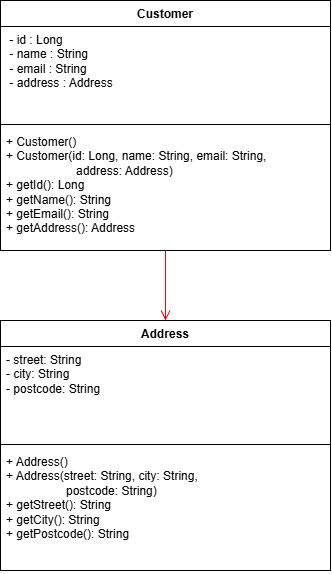

The diagram above was exported from draw.io. Its source (the exported page's mxGraphModel, read from the mxfile embedded in the PNG):
<mxGraphModel dx="1144" dy="731" grid="1" gridSize="10" guides="1" tooltips="1" connect="1" arrows="1" fold="1" page="1" pageScale="1" pageWidth="827" pageHeight="1169" math="0" shadow="0">
  <root>
    <mxCell id="0" />
    <mxCell id="1" parent="0" />
    <mxCell id="cqRwY24xoWPtIboL5R06-1" parent="1" style="swimlane;fontStyle=1;align=center;verticalAlign=top;childLayout=stackLayout;horizontal=1;startSize=26;horizontalStack=0;resizeParent=1;resizeParentMax=0;resizeLast=0;collapsible=1;marginBottom=0;whiteSpace=wrap;html=1;" value="Customer" vertex="1">
      <mxGeometry height="250" width="330" x="240" y="670" as="geometry" />
    </mxCell>
    <mxCell id="cqRwY24xoWPtIboL5R06-2" parent="cqRwY24xoWPtIboL5R06-1" style="text;strokeColor=none;fillColor=none;align=left;verticalAlign=top;spacingLeft=4;spacingRight=4;overflow=hidden;rotatable=0;points=[[0,0.5],[1,0.5]];portConstraint=eastwest;whiteSpace=wrap;html=1;" value="&amp;nbsp;- id : Long&lt;div&gt;&amp;nbsp;- name : String&lt;/div&gt;&lt;div&gt;&amp;nbsp;- email : String&lt;/div&gt;&lt;div&gt;&amp;nbsp;- address : Address&lt;/div&gt;" vertex="1">
      <mxGeometry height="94" width="330" y="26" as="geometry" />
    </mxCell>
    <mxCell id="cqRwY24xoWPtIboL5R06-3" parent="cqRwY24xoWPtIboL5R06-1" style="line;strokeWidth=1;fillColor=none;align=left;verticalAlign=middle;spacingTop=-1;spacingLeft=3;spacingRight=3;rotatable=0;labelPosition=right;points=[];portConstraint=eastwest;strokeColor=inherit;" value="" vertex="1">
      <mxGeometry height="8" width="330" y="120" as="geometry" />
    </mxCell>
    <mxCell id="cqRwY24xoWPtIboL5R06-4" parent="cqRwY24xoWPtIboL5R06-1" style="text;strokeColor=none;fillColor=none;align=left;verticalAlign=top;spacingLeft=4;spacingRight=4;overflow=hidden;rotatable=0;points=[[0,0.5],[1,0.5]];portConstraint=eastwest;whiteSpace=wrap;html=1;" value="&lt;div&gt;+ Customer()                                      &lt;/div&gt;&lt;div&gt;  + Customer(id: Long, name: String, email: String, &lt;/div&gt;&lt;div&gt;&amp;nbsp; &amp;nbsp; &amp;nbsp; &amp;nbsp; &amp;nbsp; &amp;nbsp; &amp;nbsp; &amp;nbsp; &amp;nbsp; &amp;nbsp; &amp;nbsp;address: Address)                      &lt;/div&gt;&lt;div&gt;   + getId(): Long                                   &lt;/div&gt;&lt;div&gt;   + getName(): String                               &lt;/div&gt;&lt;div&gt;   + getEmail(): String                              &lt;/div&gt;&lt;div&gt;   + getAddress(): Address&amp;nbsp;&lt;/div&gt;" vertex="1">
      <mxGeometry height="122" width="330" y="128" as="geometry" />
    </mxCell>
    <mxCell id="cqRwY24xoWPtIboL5R06-6" parent="1" style="swimlane;fontStyle=1;align=center;verticalAlign=top;childLayout=stackLayout;horizontal=1;startSize=26;horizontalStack=0;resizeParent=1;resizeParentMax=0;resizeLast=0;collapsible=1;marginBottom=0;whiteSpace=wrap;html=1;" value="Address" vertex="1">
      <mxGeometry height="250" width="330" x="240" y="990" as="geometry" />
    </mxCell>
    <mxCell id="cqRwY24xoWPtIboL5R06-7" parent="cqRwY24xoWPtIboL5R06-6" style="text;strokeColor=none;fillColor=none;align=left;verticalAlign=top;spacingLeft=4;spacingRight=4;overflow=hidden;rotatable=0;points=[[0,0.5],[1,0.5]];portConstraint=eastwest;whiteSpace=wrap;html=1;" value="&lt;div&gt;- street: String                                  &lt;/div&gt;&lt;div&gt;  - city: String                                    &lt;/div&gt;&lt;div&gt;  - postcode: String&amp;nbsp;&amp;nbsp;&lt;/div&gt;" vertex="1">
      <mxGeometry height="94" width="330" y="26" as="geometry" />
    </mxCell>
    <mxCell id="cqRwY24xoWPtIboL5R06-8" parent="cqRwY24xoWPtIboL5R06-6" style="line;strokeWidth=1;fillColor=none;align=left;verticalAlign=middle;spacingTop=-1;spacingLeft=3;spacingRight=3;rotatable=0;labelPosition=right;points=[];portConstraint=eastwest;strokeColor=inherit;" value="" vertex="1">
      <mxGeometry height="8" width="330" y="120" as="geometry" />
    </mxCell>
    <mxCell id="cqRwY24xoWPtIboL5R06-9" parent="cqRwY24xoWPtIboL5R06-6" style="text;strokeColor=none;fillColor=none;align=left;verticalAlign=top;spacingLeft=4;spacingRight=4;overflow=hidden;rotatable=0;points=[[0,0.5],[1,0.5]];portConstraint=eastwest;whiteSpace=wrap;html=1;" value="&lt;div&gt;+ Address()                                       &lt;/div&gt;&lt;div&gt;   + Address(street: String, city: String,           &lt;/div&gt;&lt;div&gt;&amp;nbsp; &amp;nbsp; &amp;nbsp; &amp;nbsp; &amp;nbsp; &amp;nbsp; &amp;nbsp; &amp;nbsp; &amp;nbsp; postcode: String)                       &lt;/div&gt;&lt;div&gt;    + getStreet(): String                             &lt;/div&gt;&lt;div&gt;   + getCity(): String                               &lt;/div&gt;&lt;div&gt;   + getPostcode(): String&amp;nbsp;&amp;nbsp;&lt;/div&gt;" vertex="1">
      <mxGeometry height="122" width="330" y="128" as="geometry" />
    </mxCell>
    <mxCell id="cqRwY24xoWPtIboL5R06-15" edge="1" parent="1" source="cqRwY24xoWPtIboL5R06-1" style="html=1;verticalAlign=bottom;endArrow=open;endSize=8;strokeColor=#ff0000;rounded=0;entryX=0.5;entryY=0;entryDx=0;entryDy=0;exitX=0.5;exitY=1;exitDx=0;exitDy=0;" target="cqRwY24xoWPtIboL5R06-6" value="">
      <mxGeometry relative="1" as="geometry">
        <mxPoint x="400" y="930" as="sourcePoint" />
        <mxPoint x="435" y="1070" as="targetPoint" />
      </mxGeometry>
    </mxCell>
  </root>
</mxGraphModel>